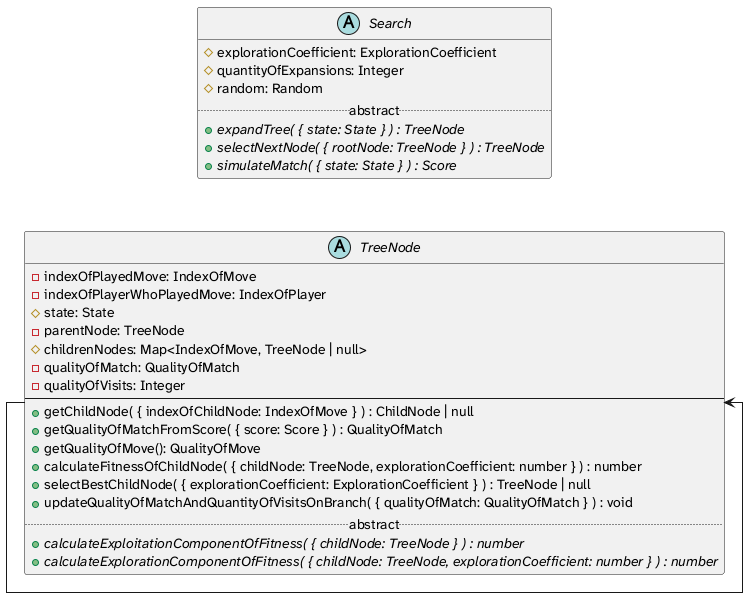

The diagram above was rendered by PlantUML. Its source (embedded in the PNG):
@startuml simplified_class_diagram_of_package_search

skinparam linetype ortho
skinparam packageStyle rectangle
skinparam PackageBorderColor transparent
skinparam PackageBackgroundColor #EEEEEE
skinparam defaultFontName "Atkinson Hyperlegible Next"

hide empty members

left to right direction

!function $type($name)
!return "struct " + $name + " << (T,lavender) >>"
!endfunction


abstract class TreeNode {
  - indexOfPlayedMove: IndexOfMove
  - indexOfPlayerWhoPlayedMove: IndexOfPlayer
  # state: State
  - parentNode: TreeNode
  # childrenNodes: Map<IndexOfMove, TreeNode | null>
  - qualityOfMatch: QualityOfMatch
  - qualityOfVisits: Integer
  --
  + getChildNode( { indexOfChildNode: IndexOfMove } ) : ChildNode | null
  + getQualityOfMatchFromScore( { score: Score } ) : QualityOfMatch
  + getQualityOfMove(): QualityOfMove
  + calculateFitnessOfChildNode( { childNode: TreeNode, explorationCoefficient: number } ) : number
  + selectBestChildNode( { explorationCoefficient: ExplorationCoefficient } ) : TreeNode | null
  + updateQualityOfMatchAndQuantityOfVisitsOnBranch( { qualityOfMatch: QualityOfMatch } ) : void
  ..abstract..
  + {abstract} calculateExploitationComponentOfFitness( { childNode: TreeNode } ) : number
  + {abstract} calculateExplorationComponentOfFitness( { childNode: TreeNode, explorationCoefficient: number } ) : number
}
TreeNode -->TreeNode

abstract class Search {
  # explorationCoefficient: ExplorationCoefficient
  # quantityOfExpansions: Integer
  # random: Random
  ..abstract..
  + {abstract} expandTree( { state: State } ) : TreeNode
  + {abstract} selectNextNode( { rootNode: TreeNode } ) : TreeNode
  + {abstract} simulateMatch( { state: State } ) : Score
}

' class CommonTreeNode {
'   + expand( { indexOfMove: IndexOfMove } ): TreeNode
' }
' CommonTreeNode --|> TreeNode

' class AgentGuidedTreeNode {
'   - qualityOfMoveAttributedByModel: QualityOfMove | null
'   + expand( {\n    qualitiesOfMoveAttributedByModel: QualityOfMove[]\n  } ): Map<IndexOfMove, TreeNode>
' }
' AgentGuidedTreeNode --|> TreeNode

@enduml